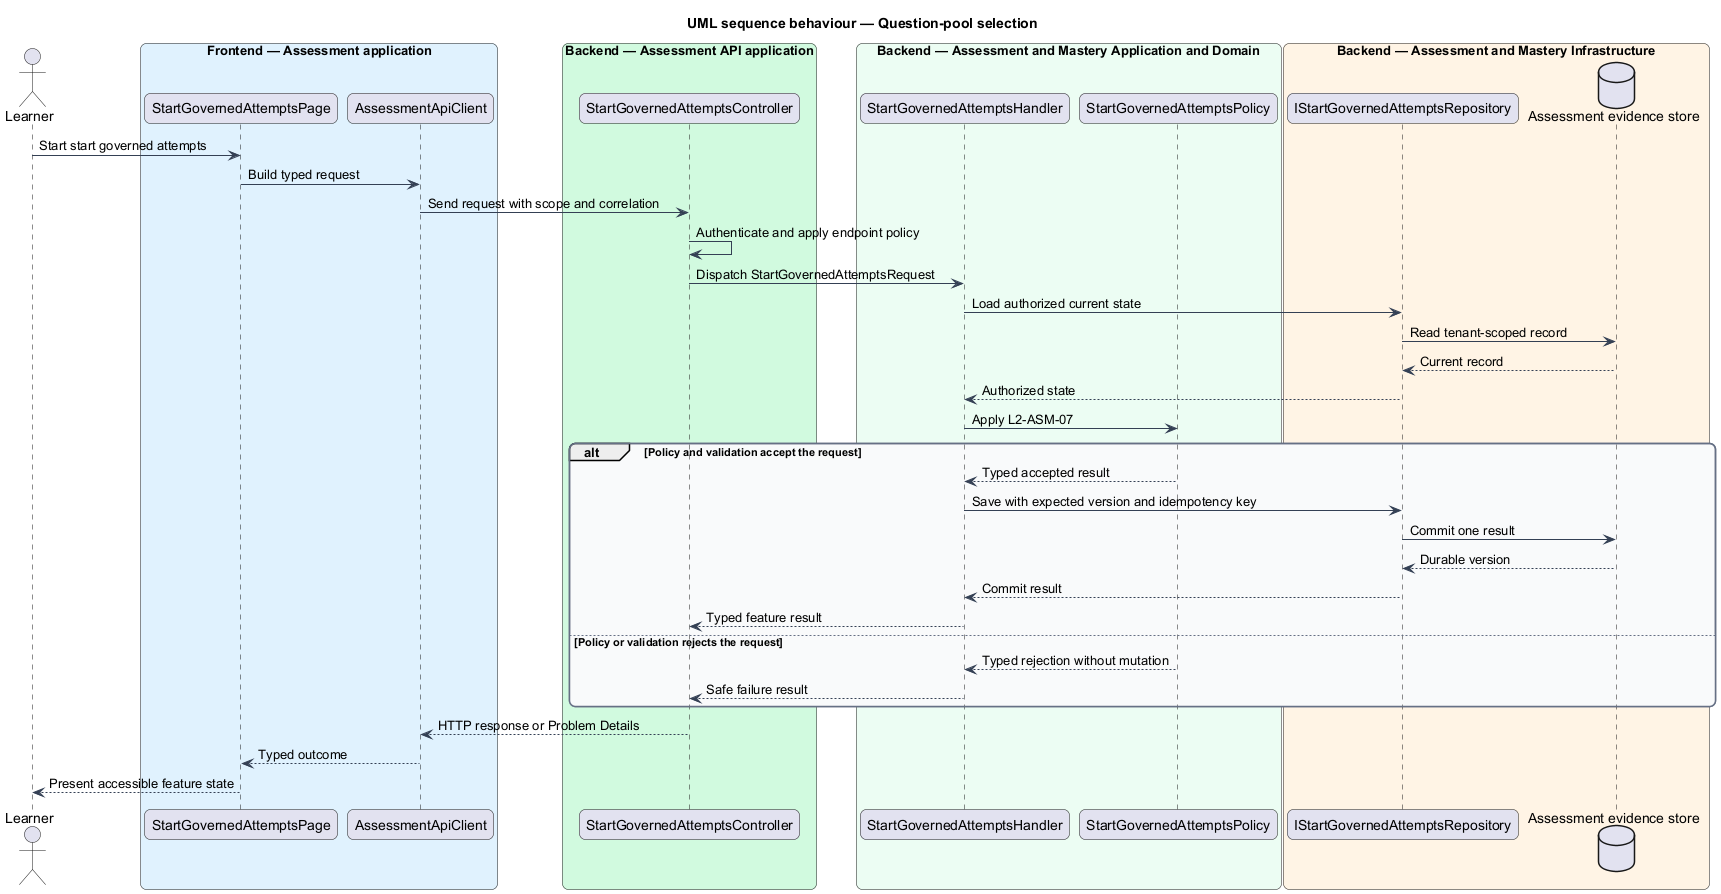

The diagram above was rendered by PlantUML. Its source (embedded in the PNG):
@startuml
title UML sequence behaviour — Question-pool selection
skinparam backgroundColor #FFFFFF
skinparam shadowing false
skinparam roundcorner 12
skinparam defaultFontName Arial
skinparam ArrowColor #344054
skinparam rectangle {
  BorderColor #344054
  FontColor #101828
}
skinparam package {
  BorderColor #667085
  FontColor #101828
  BackgroundColor #F9FAFB
}
actor "Learner" as actor
box "Frontend — Assessment application" #E0F2FE
  participant "StartGovernedAttemptsPage" as entry
  participant "AssessmentApiClient" as client
end box
box "Backend — Assessment API application" #D1FADF
  participant "StartGovernedAttemptsController" as controller
end box
box "Backend — Assessment and Mastery Application and Domain" #ECFDF3
  participant "StartGovernedAttemptsHandler" as handler
  participant "StartGovernedAttemptsPolicy" as policy
end box
box "Backend — Assessment and Mastery Infrastructure" #FFF4E5
  participant "IStartGovernedAttemptsRepository" as repository
  database "Assessment evidence store" as store
end box
actor -> entry : Start start governed attempts
entry -> client : Build typed request
client -> controller : Send request with scope and correlation
controller -> controller : Authenticate and apply endpoint policy
controller -> handler : Dispatch StartGovernedAttemptsRequest
handler -> repository : Load authorized current state
repository -> store : Read tenant-scoped record
store --> repository : Current record
repository --> handler : Authorized state
handler -> policy : Apply L2-ASM-07
alt Policy and validation accept the request
  policy --> handler : Typed accepted result
  handler -> repository : Save with expected version and idempotency key
  repository -> store : Commit one result
  store --> repository : Durable version
  repository --> handler : Commit result
  handler --> controller : Typed feature result
else Policy or validation rejects the request
  policy --> handler : Typed rejection without mutation
  handler --> controller : Safe failure result
end
controller --> client : HTTP response or Problem Details
client --> entry : Typed outcome
entry --> actor : Present accessible feature state
@enduml